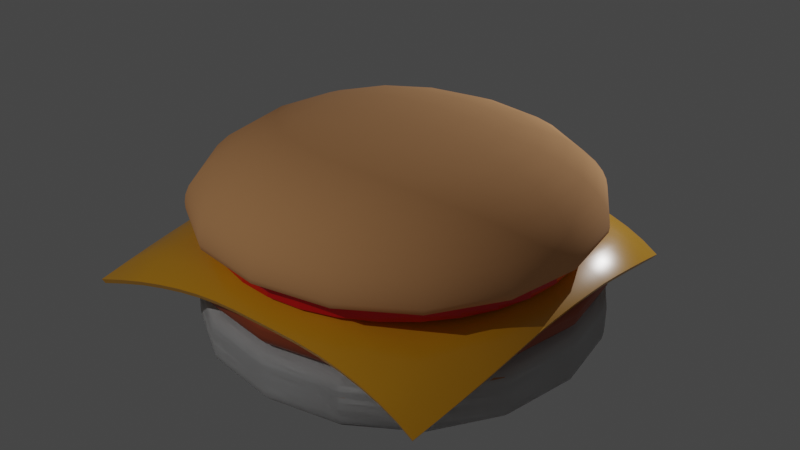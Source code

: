 # Source: hamburger.blend  (saved by Blender 3.6.13; exported with 4.5.12 LTS)
import bpy
from mathutils import Matrix  # noqa: F401  (used for matrix-valued properties, if any)

bpy.ops.wm.read_factory_settings(use_empty=True)
scene = bpy.context.scene
scene.name = 'Scene'

# ---- collections
col_collection = bpy.data.collections.new('Collection'); scene.collection.children.link(col_collection)

# ---- materials (node trees are filled in below, after node groups)
mat_meat_material = bpy.data.materials.new('Meat material')
mat_meat_material.use_transparent_shadow = False
mat_material_001 = bpy.data.materials.new('Material.001')
mat_material_001.use_transparent_shadow = False
mat_bun_material = bpy.data.materials.new('BUN MATERIAL')
mat_bun_material.alpha_threshold = 0.0
mat_bun_material.use_transparent_shadow = False
mat_bun_material.roughness = 0.5
mat_bun_material.line_color = (0.0, 0.0, 0.0, 1.0)
mat_tomate_material = bpy.data.materials.new('tomate material')
mat_tomate_material.use_transparent_shadow = False

# ---- node groups
ng_auto_smooth = bpy.data.node_groups.new('Auto Smooth', 'GeometryNodeTree')
_s = ng_auto_smooth.interface.new_socket(name='Geometry', in_out='OUTPUT', socket_type='NodeSocketGeometry')
_s = ng_auto_smooth.interface.new_socket(name='Geometry', in_out='INPUT', socket_type='NodeSocketGeometry')
_s = ng_auto_smooth.interface.new_socket(name='Angle', in_out='INPUT', socket_type='NodeSocketFloat')
_s.subtype = 'ANGLE'
_s.min_value = 0.0
_s.max_value = 3.142
ng_auto_smooth.is_modifier = True
_N = ng_auto_smooth.nodes; _L = ng_auto_smooth.links
n0 = _N.new('NodeGroupOutput'); n0.name = 'Group Output'; n0.location = (480, -100)
n1 = _N.new('NodeGroupInput'); n1.name = 'Group Input'; n1.location = (-420, -300)
n2 = _N.new('NodeGroupInput'); n2.name = 'Group Input.001'; n2.location = (-60, -100)
n3 = _N.new('GeometryNodeSetShadeSmooth'); n3.name = 'Set Shade Smooth'; n3.location = (120, -100)
n3.domain = 'EDGE'
n4 = _N.new('GeometryNodeSetShadeSmooth'); n4.name = 'Set Shade Smooth.001'; n4.location = (300, -100)
n5 = _N.new('GeometryNodeInputMeshEdgeAngle'); n5.name = 'Edge Angle'; n5.location = (-420, -220)
n6 = _N.new('GeometryNodeInputEdgeSmooth'); n6.name = 'Is Edge Smooth'; n6.location = (-60, -160)
n7 = _N.new('GeometryNodeInputShadeSmooth'); n7.name = 'Is Face Smooth'; n7.location = (-240, -340)
n8 = _N.new('FunctionNodeBooleanMath'); n8.name = 'Boolean Math'; n8.location = (-60, -220)
n9 = _N.new('FunctionNodeCompare'); n9.name = 'Compare'; n9.location = (-240, -180)
n9.operation = 'LESS_EQUAL'
_L.new(n5.outputs[0], n9.inputs[0])
_L.new(n4.outputs[0], n0.inputs[0])
_L.new(n1.outputs[1], n9.inputs[1])
_L.new(n9.outputs[0], n8.inputs[0])
_L.new(n7.outputs[0], n8.inputs[1])
_L.new(n2.outputs[0], n3.inputs[0])
_L.new(n6.outputs[0], n3.inputs[1])
_L.new(n3.outputs[0], n4.inputs[0])
_L.new(n8.outputs[0], n3.inputs[2])
n0.is_active_output = True

# ---- material node trees
mat_meat_material.use_nodes = True; mat_meat_material.node_tree.nodes.clear()
_N = mat_meat_material.node_tree.nodes; _L = mat_meat_material.node_tree.links
n0 = _N.new('ShaderNodeBsdfPrincipled'); n0.name = 'Principled BSDF'; n0.location = (10, 300)
n0.distribution = 'GGX'
n0.subsurface_method = 'RANDOM_WALK_SKIN'
n0.inputs[0].default_value = (0.3931, 0.07786, 0.02519, 1.0)
n0.inputs[3].default_value = 1.45
n0.inputs[27].default_value = (0.0, 0.0, 0.0, 1.0)
n0.inputs[28].default_value = 1.0
n1 = _N.new('ShaderNodeOutputMaterial'); n1.name = 'Material Output'; n1.location = (300, 300)
_L.new(n0.outputs[0], n1.inputs[0])
n1.is_active_output = True
mat_material_001.use_nodes = True; mat_material_001.node_tree.nodes.clear()
_N = mat_material_001.node_tree.nodes; _L = mat_material_001.node_tree.links
n0 = _N.new('ShaderNodeBsdfPrincipled'); n0.name = 'Principled BSDF'; n0.location = (10, 300)
n0.distribution = 'GGX'
n0.subsurface_method = 'RANDOM_WALK_SKIN'
n0.inputs[0].default_value = (0.8, 0.3665, 0.01005, 1.0)
n0.inputs[2].default_value = 0.2565
n0.inputs[3].default_value = 1.45
n0.inputs[9].default_value = (1.9, 0.2, 0.1)
n0.inputs[27].default_value = (0.0, 0.0, 0.0, 1.0)
n0.inputs[28].default_value = 1.0
n1 = _N.new('ShaderNodeOutputMaterial'); n1.name = 'Material Output'; n1.location = (300, 300)
_L.new(n0.outputs[0], n1.inputs[0])
n1.is_active_output = True
mat_bun_material.use_nodes = True; mat_bun_material.node_tree.nodes.clear()
_N = mat_bun_material.node_tree.nodes; _L = mat_bun_material.node_tree.links
n0 = _N.new('ShaderNodeOutputMaterial'); n0.name = 'Material Output'; n0.location = (300, 300)
n1 = _N.new('ShaderNodeBsdfPrincipled'); n1.name = 'Principled BSDF'; n1.location = (10, 300)
n1.distribution = 'GGX'
n1.subsurface_method = 'RANDOM_WALK_SKIN'
n1.inputs[0].default_value = (0.8, 0.39, 0.1638, 1.0)
n1.inputs[2].default_value = 1.0
n1.inputs[3].default_value = 1.45
n1.inputs[27].default_value = (0.0, 0.0, 0.0, 1.0)
n1.inputs[28].default_value = 1.0
_L.new(n1.outputs[0], n0.inputs[0])
n0.is_active_output = True
mat_tomate_material.use_nodes = True; mat_tomate_material.node_tree.nodes.clear()
_N = mat_tomate_material.node_tree.nodes; _L = mat_tomate_material.node_tree.links
n0 = _N.new('ShaderNodeBsdfPrincipled'); n0.name = 'Principled BSDF'; n0.location = (10, 300)
n0.distribution = 'GGX'
n0.subsurface_method = 'RANDOM_WALK_SKIN'
n0.inputs[0].default_value = (0.8, 0.007605, 0.004904, 1.0)
n0.inputs[2].default_value = 0.0
n0.inputs[3].default_value = 1.45
n0.inputs[27].default_value = (0.0, 0.0, 0.0, 1.0)
n0.inputs[28].default_value = 1.0
n1 = _N.new('ShaderNodeOutputMaterial'); n1.name = 'Material Output'; n1.location = (300, 300)
_L.new(n0.outputs[0], n1.inputs[0])
n1.is_active_output = True

# ---- world
world_world = bpy.data.worlds.new('World'); scene.world = world_world
world_world.use_nodes = True; world_world.node_tree.nodes.clear()
_N = world_world.node_tree.nodes; _L = world_world.node_tree.links
n0 = _N.new('ShaderNodeOutputWorld'); n0.name = 'World Output'; n0.location = (300, 300)
n1 = _N.new('ShaderNodeBackground'); n1.name = 'Background'; n1.location = (10, 300)
n1.inputs[0].default_value = (0.05088, 0.05088, 0.05088, 1.0)
_L.new(n1.outputs[0], n0.inputs[0])
n0.is_active_output = True
world_world.color = (0.05088, 0.05088, 0.05088)
world_world.use_sun_shadow = False
world_world.sun_shadow_jitter_overblur = 0.0

# ---- lights
light_point = bpy.data.lights.new('Point', 'POINT')
light_point.transmission_factor = 0.0
light_point.energy = 3000.0
light_point.shadow_maximum_resolution = 0.006
light_point.use_absolute_resolution = True
light_point_001 = bpy.data.lights.new('Point.001', 'POINT')
light_point_001.transmission_factor = 0.0
light_point_001.energy = 3000.0
light_point_001.shadow_maximum_resolution = 0.006
light_point_001.use_absolute_resolution = True

# ---- meshes
me_cube = bpy.data.meshes.new('Cube')
me_cube.from_pydata([(-4.653, -4.849, 0.07449), (-4.598, -4.866, 1.995), (-4.653, 5.15, 0.07449), (-4.598, 5.133, 1.995), (5.346, -4.849, 0.07449), (5.401, -4.866, 1.995), (5.346, 5.15, 0.07449), (5.401, 5.133, 1.995), (-4.613, -4.862, 1.489), (-4.613, 5.137, 1.489), (5.386, 5.137, 1.489), (5.386, -4.862, 1.489), (-4.628, 5.142, 0.9192), (5.371, 5.142, 0.9192), (5.371, -4.857, 0.9192), (-4.628, -4.857, 0.9192)], [], [(8, 1, 3, 9), (9, 3, 7, 10), (10, 7, 5, 11), (11, 5, 1, 8), (2, 6, 4, 0), (7, 3, 1, 5), (14, 11, 8, 15), (13, 10, 11, 14), (12, 9, 10, 13), (15, 8, 9, 12), (0, 15, 12, 2), (2, 12, 13, 6), (6, 13, 14, 4), (4, 14, 15, 0)])
me_cube.polygons.foreach_set('use_smooth', [True] * 14)
_uv = me_cube.uv_layers.new(name='UVMap')
_uv.uv.foreach_set('vector', [0.5576, 0.0, 0.625, 0.0, 0.625, 0.25, 0.5576, 0.25, 0.5576, 0.25, 0.625, 0.25, 0.625, 0.5, 0.5576, 0.5, 0.5576, 0.5, 0.625, 0.5, 0.625, 0.75, 0.5576, 0.75, 0.5576, 0.75, 0.625, 0.75, 0.625, 1.0, 0.5576, 1.0, 0.125, 0.5, 0.375, 0.5, 0.375, 0.75, 0.125, 0.75, 0.625, 0.5, 0.875, 0.5, 0.875, 0.75, 0.625, 0.75, 0.4876, 0.75, 0.5576, 0.75, 0.5576, 1.0, 0.4876, 1.0, 0.4876, 0.5, 0.5576, 0.5, 0.5576, 0.75, 0.4876, 0.75, 0.4876, 0.25, 0.5576, 0.25, 0.5576, 0.5, 0.4876, 0.5, 0.4876, 0.0, 0.5576, 0.0, 0.5576, 0.25, 0.4876, 0.25, 0.375, 0.0, 0.4876, 0.0, 0.4876, 0.25, 0.375, 0.25, 0.375, 0.25, 0.4876, 0.25, 0.4876, 0.5, 0.375, 0.5, 0.375, 0.5, 0.4876, 0.5, 0.4876, 0.75, 0.375, 0.75, 0.375, 0.75, 0.4876, 0.75, 0.4876, 1.0, 0.375, 1.0])
me_cube.update()
me_cube_001 = bpy.data.meshes.new('Cube.001')
me_cube_001.from_pydata([(-4.653, -4.849, -0.3897), (-4.598, -4.866, 1.256), (-4.653, 5.15, -0.3897), (-4.598, 5.133, 1.256), (5.346, -4.849, -0.3897), (5.401, -4.866, 1.256), (5.346, 5.15, -0.3897), (5.401, 5.133, 1.256), (-4.613, -4.862, 0.4478), (-4.613, 5.137, 0.4478), (5.386, 5.137, 0.4478), (5.386, -4.862, 0.4478), (-4.628, 5.142, 0.729), (5.371, 5.142, 0.729), (5.371, -4.857, 0.729), (-4.628, -4.857, 0.729)], [], [(8, 1, 3, 9), (9, 3, 7, 10), (10, 7, 5, 11), (11, 5, 1, 8), (2, 6, 4, 0), (7, 3, 1, 5), (14, 11, 8, 15), (13, 10, 11, 14), (12, 9, 10, 13), (15, 8, 9, 12), (0, 15, 12, 2), (2, 12, 13, 6), (6, 13, 14, 4), (4, 14, 15, 0)])
me_cube_001.polygons.foreach_set('use_smooth', [True] * 14)
_uv = me_cube_001.uv_layers.new(name='UVMap')
_uv.uv.foreach_set('vector', [0.5576, 0.0, 0.625, 0.0, 0.625, 0.25, 0.5576, 0.25, 0.5576, 0.25, 0.625, 0.25, 0.625, 0.5, 0.5576, 0.5, 0.5576, 0.5, 0.625, 0.5, 0.625, 0.75, 0.5576, 0.75, 0.5576, 0.75, 0.625, 0.75, 0.625, 1.0, 0.5576, 1.0, 0.125, 0.5, 0.375, 0.5, 0.375, 0.75, 0.125, 0.75, 0.625, 0.5, 0.875, 0.5, 0.875, 0.75, 0.625, 0.75, 0.4876, 0.75, 0.5576, 0.75, 0.5576, 1.0, 0.4876, 1.0, 0.4876, 0.5, 0.5576, 0.5, 0.5576, 0.75, 0.4876, 0.75, 0.4876, 0.25, 0.5576, 0.25, 0.5576, 0.5, 0.4876, 0.5, 0.4876, 0.0, 0.5576, 0.0, 0.5576, 0.25, 0.4876, 0.25, 0.375, 0.0, 0.4876, 0.0, 0.4876, 0.25, 0.375, 0.25, 0.375, 0.25, 0.4876, 0.25, 0.4876, 0.5, 0.375, 0.5, 0.375, 0.5, 0.4876, 0.5, 0.4876, 0.75, 0.375, 0.75, 0.375, 0.75, 0.4876, 0.75, 0.4876, 1.0, 0.375, 1.0])
me_cube_001.materials.append(mat_meat_material)
me_cube_001.update()
me_plane = bpy.data.meshes.new('Plane')
me_plane.from_pydata([(-5.088, -4.556, 1.613), (4.057, -4.556, 1.613), (-5.088, 4.59, 1.613), (4.057, 4.59, 1.613), (-4.906, 4.012, 1.871), (-4.766, 3.436, 2.088), (-4.666, 2.861, 2.265), (-4.602, 2.287, 2.401), (-4.574, 1.715, 2.497), (-4.572, 1.143, 2.553), (-4.572, 0.5716, 2.572), (-4.572, -6.692e-06, 2.581), (-4.572, -0.5716, 2.571), (-4.572, -1.143, 2.553), (-4.574, -1.715, 2.497), (-4.602, -2.285, 2.401), (-4.666, -2.855, 2.264), (-4.766, -3.423, 2.088), (-4.906, -3.99, 1.871), (-4.334, -4.562, 1.872), (-3.623, -4.566, 2.091), (-2.951, -4.57, 2.269), (-2.316, -4.572, 2.408), (-1.716, -4.573, 2.506), (-1.143, -4.573, 2.561), (-0.5714, -4.573, 2.58), (0.0002028, -4.573, 2.572), (0.5718, -4.573, 2.562), (1.143, -4.573, 2.543), (1.713, -4.573, 2.488), (2.257, -4.572, 2.394), (2.765, -4.57, 2.259), (3.236, -4.566, 2.085), (3.668, -4.562, 1.87), (4.24, -3.99, 1.871), (4.379, -3.423, 2.088), (4.48, -2.855, 2.264), (4.543, -2.285, 2.401), (4.571, -1.715, 2.497), (4.573, -1.143, 2.553), (4.573, -0.5716, 2.571), (4.573, -6.692e-06, 2.581), (4.573, 0.5716, 2.572), (4.573, 1.143, 2.553), (4.571, 1.715, 2.497), (4.543, 2.287, 2.401), (4.48, 2.861, 2.265), (4.379, 3.436, 2.088), (4.24, 4.012, 1.871), (3.668, 4.584, 1.87), (3.236, 4.579, 2.085), (2.765, 4.576, 2.259), (2.257, 4.574, 2.394), (1.713, 4.573, 2.488), (1.143, 4.573, 2.543), (0.5718, 4.573, 2.562), (0.0002028, 4.573, 2.572), (-0.5714, 4.573, 2.58), (-1.143, 4.573, 2.561), (-1.716, 4.573, 2.506), (-2.316, 4.574, 2.408), (-2.951, 4.576, 2.269), (-3.623, 4.579, 2.091), (-4.334, 4.584, 1.872), (-4.271, -3.992, 2.253), (-4.167, -3.424, 2.426), (-4.081, -2.855, 2.581), (-4.025, -2.286, 2.706), (-4.002, -1.715, 2.795), (-4.001, -1.143, 2.846), (-4.001, -0.5716, 2.862), (-4.001, -6.692e-06, 2.871), (-4.001, 0.5716, 2.863), (-4.001, 1.143, 2.846), (-4.002, 1.715, 2.795), (-4.025, 2.287, 2.706), (-4.081, 2.861, 2.581), (-4.167, 3.435, 2.427), (-4.271, 4.01, 2.253), (-3.596, -3.996, 2.423), (-3.537, -3.426, 2.597), (-3.48, -2.856, 2.715), (-3.442, -2.286, 2.813), (-3.429, -1.715, 2.884), (-3.429, -1.143, 2.922), (-3.429, -0.5716, 2.934), (-3.429, -6.692e-06, 2.942), (-3.429, 0.5716, 2.934), (-3.429, 1.143, 2.923), (-3.429, 1.715, 2.884), (-3.442, 2.287, 2.813), (-3.48, 2.86, 2.715), (-3.537, 3.433, 2.598), (-3.596, 4.007, 2.423), (-2.938, -3.998, 2.582), (-2.908, -3.428, 2.714), (-2.878, -2.857, 2.797), (-2.86, -2.286, 2.866), (-2.858, -1.715, 2.914), (-2.858, -1.143, 2.936), (-2.858, -0.5716, 2.944), (-2.858, -6.692e-06, 2.952), (-2.858, 0.5716, 2.944), (-2.858, 1.143, 2.936), (-2.858, 1.715, 2.915), (-2.86, 2.286, 2.866), (-2.878, 2.859, 2.797), (-2.908, 3.431, 2.714), (-2.938, 4.004, 2.582), (-2.311, -4.0, 2.71), (-2.298, -3.429, 2.816), (-2.288, -2.858, 2.867), (-2.286, -2.286, 2.908), (-2.286, -1.715, 2.933), (-2.286, -1.143, 2.942), (-2.286, -0.5716, 2.949), (-2.286, -6.692e-06, 2.956), (-2.286, 0.5716, 2.949), (-2.286, 1.143, 2.942), (-2.286, 1.715, 2.933), (-2.286, 2.286, 2.908), (-2.288, 2.858, 2.868), (-2.298, 3.43, 2.816), (-2.311, 4.002, 2.71), (-1.715, -4.001, 2.802), (-1.715, -3.429, 2.888), (-1.715, -2.858, 2.917), (-1.715, -2.286, 2.934), (-1.715, -1.715, 2.941), (-1.715, -1.143, 2.948), (-1.715, -0.5716, 2.954), (-1.715, -6.692e-06, 2.96), (-1.715, 0.5716, 2.954), (-1.715, 1.143, 2.948), (-1.715, 1.715, 2.942), (-1.715, 2.286, 2.935), (-1.715, 2.858, 2.917), (-1.715, 3.429, 2.889), (-1.715, 4.001, 2.802), (-1.143, -4.001, 2.853), (-1.143, -3.429, 2.928), (-1.143, -2.858, 2.94), (-1.143, -2.286, 2.944), (-1.143, -1.715, 2.949), (-1.143, -1.143, 2.954), (-1.143, -0.5716, 2.96), (-1.143, -6.692e-06, 2.965), (-1.143, 0.5716, 2.96), (-1.143, 1.143, 2.954), (-1.143, 1.715, 2.949), (-1.143, 2.286, 2.944), (-1.143, 2.858, 2.94), (-1.143, 3.429, 2.928), (-1.143, 4.001, 2.853), (-0.5714, -4.001, 2.869), (-0.5714, -3.429, 2.939), (-0.5714, -2.858, 2.948), (-0.5714, -2.286, 2.952), (-0.5714, -1.715, 2.956), (-0.5714, -1.143, 2.96), (-0.5714, -0.5716, 2.965), (-0.5714, -6.692e-06, 2.97), (-0.5714, 0.5716, 2.965), (-0.5714, 1.143, 2.961), (-0.5714, 1.715, 2.956), (-0.5714, 2.286, 2.952), (-0.5714, 2.858, 2.948), (-0.5714, 3.429, 2.939), (-0.5714, 4.001, 2.869), (0.0002028, -4.001, 2.862), (0.0002028, -3.429, 2.932), (0.0002028, -2.858, 2.941), (0.0002028, -2.286, 2.945), (0.0002028, -1.715, 2.95), (0.0002028, -1.143, 2.955), (0.0002028, -0.5716, 2.961), (0.0002028, -6.692e-06, 2.966), (0.0002028, 0.5716, 2.961), (0.0002028, 1.143, 2.956), (0.0002028, 1.715, 2.95), (0.0002028, 2.286, 2.946), (0.0002028, 2.858, 2.941), (0.0002028, 3.429, 2.932), (0.0002028, 4.001, 2.862), (0.5718, -4.001, 2.852), (0.5718, -3.429, 2.923), (0.5718, -2.858, 2.932), (0.5718, -2.286, 2.937), (0.5718, -1.715, 2.943), (0.5718, -1.143, 2.949), (0.5718, -0.5716, 2.955), (0.5718, -6.692e-06, 2.961), (0.5718, 0.5716, 2.955), (0.5718, 1.143, 2.949), (0.5718, 1.715, 2.943), (0.5718, 2.286, 2.938), (0.5718, 2.858, 2.933), (0.5718, 3.429, 2.923), (0.5718, 4.001, 2.852), (1.143, -4.001, 2.834), (1.143, -3.429, 2.91), (1.143, -2.858, 2.923), (1.143, -2.286, 2.929), (1.143, -1.715, 2.936), (1.143, -1.143, 2.943), (1.143, -0.5716, 2.95), (1.143, -6.692e-06, 2.957), (1.143, 0.5716, 2.95), (1.143, 1.143, 2.943), (1.143, 1.715, 2.936), (1.143, 2.286, 2.93), (1.143, 2.858, 2.924), (1.143, 3.429, 2.911), (1.143, 4.001, 2.835), (1.714, -4.001, 2.783), (1.715, -3.429, 2.871), (1.715, -2.858, 2.901), (1.715, -2.286, 2.92), (1.715, -1.715, 2.929), (1.715, -1.143, 2.937), (1.715, -0.5716, 2.945), (1.715, -6.692e-06, 2.953), (1.715, 0.5716, 2.945), (1.715, 1.143, 2.937), (1.715, 1.715, 2.93), (1.715, 2.286, 2.92), (1.715, 2.858, 2.901), (1.715, 3.429, 2.871), (1.714, 4.001, 2.784), (2.262, -4.0, 2.696), (2.274, -3.429, 2.801), (2.285, -2.858, 2.853), (2.287, -2.286, 2.894), (2.287, -1.715, 2.922), (2.287, -1.143, 2.932), (2.287, -0.5716, 2.941), (2.287, -6.692e-06, 2.949), (2.287, 0.5716, 2.941), (2.287, 1.143, 2.932), (2.287, 1.715, 2.922), (2.287, 2.286, 2.895), (2.285, 2.858, 2.853), (2.274, 3.43, 2.801), (2.262, 4.002, 2.696), (2.778, -3.998, 2.572), (2.808, -3.428, 2.703), (2.838, -2.857, 2.786), (2.856, -2.286, 2.855), (2.858, -1.715, 2.904), (2.858, -1.143, 2.928), (2.858, -0.5716, 2.937), (2.858, -6.692e-06, 2.946), (2.858, 0.5716, 2.938), (2.858, 1.143, 2.928), (2.858, 1.715, 2.905), (2.856, 2.286, 2.855), (2.838, 2.859, 2.786), (2.808, 3.431, 2.704), (2.778, 4.004, 2.572), (3.263, -3.996, 2.417), (3.322, -3.426, 2.585), (3.379, -2.856, 2.702), (3.417, -2.286, 2.803), (3.43, -1.715, 2.876), (3.43, -1.143, 2.917), (3.43, -0.5716, 2.929), (3.43, -6.692e-06, 2.938), (3.43, 0.5716, 2.93), (3.43, 1.143, 2.917), (3.43, 1.715, 2.877), (3.417, 2.287, 2.804), (3.379, 2.86, 2.703), (3.322, 3.433, 2.585), (3.263, 4.007, 2.417), (3.731, -3.992, 2.238), (3.835, -3.424, 2.414), (3.921, -2.855, 2.573), (3.977, -2.286, 2.7), (4.0, -1.715, 2.791), (4.001, -1.143, 2.843), (4.001, -0.5716, 2.86), (4.001, -6.692e-06, 2.869), (4.001, 0.5716, 2.86), (4.001, 1.143, 2.843), (4.0, 1.715, 2.791), (3.977, 2.287, 2.701), (3.921, 2.861, 2.573), (3.835, 3.435, 2.414), (3.731, 4.01, 2.238)], [], [(288, 48, 3, 49), (4, 78, 63, 2), (78, 93, 62, 63), (93, 108, 61, 62), (108, 123, 60, 61), (123, 138, 59, 60), (138, 153, 58, 59), (153, 168, 57, 58), (168, 183, 56, 57), (183, 198, 55, 56), (198, 213, 54, 55), (213, 228, 53, 54), (228, 243, 52, 53), (243, 258, 51, 52), (258, 273, 50, 51), (273, 288, 49, 50), (0, 19, 64, 18), (18, 64, 65, 17), (17, 65, 66, 16), (16, 66, 67, 15), (15, 67, 68, 14), (14, 68, 69, 13), (13, 69, 70, 12), (12, 70, 71, 11), (11, 71, 72, 10), (10, 72, 73, 9), (9, 73, 74, 8), (8, 74, 75, 7), (7, 75, 76, 6), (6, 76, 77, 5), (5, 77, 78, 4), (19, 20, 79, 64), (64, 79, 80, 65), (65, 80, 81, 66), (66, 81, 82, 67), (67, 82, 83, 68), (68, 83, 84, 69), (69, 84, 85, 70), (70, 85, 86, 71), (71, 86, 87, 72), (72, 87, 88, 73), (73, 88, 89, 74), (74, 89, 90, 75), (75, 90, 91, 76), (76, 91, 92, 77), (77, 92, 93, 78), (20, 21, 94, 79), (79, 94, 95, 80), (80, 95, 96, 81), (81, 96, 97, 82), (82, 97, 98, 83), (83, 98, 99, 84), (84, 99, 100, 85), (85, 100, 101, 86), (86, 101, 102, 87), (87, 102, 103, 88), (88, 103, 104, 89), (89, 104, 105, 90), (90, 105, 106, 91), (91, 106, 107, 92), (92, 107, 108, 93), (21, 22, 109, 94), (94, 109, 110, 95), (95, 110, 111, 96), (96, 111, 112, 97), (97, 112, 113, 98), (98, 113, 114, 99), (99, 114, 115, 100), (100, 115, 116, 101), (101, 116, 117, 102), (102, 117, 118, 103), (103, 118, 119, 104), (104, 119, 120, 105), (105, 120, 121, 106), (106, 121, 122, 107), (107, 122, 123, 108), (22, 23, 124, 109), (109, 124, 125, 110), (110, 125, 126, 111), (111, 126, 127, 112), (112, 127, 128, 113), (113, 128, 129, 114), (114, 129, 130, 115), (115, 130, 131, 116), (116, 131, 132, 117), (117, 132, 133, 118), (118, 133, 134, 119), (119, 134, 135, 120), (120, 135, 136, 121), (121, 136, 137, 122), (122, 137, 138, 123), (23, 24, 139, 124), (124, 139, 140, 125), (125, 140, 141, 126), (126, 141, 142, 127), (127, 142, 143, 128), (128, 143, 144, 129), (129, 144, 145, 130), (130, 145, 146, 131), (131, 146, 147, 132), (132, 147, 148, 133), (133, 148, 149, 134), (134, 149, 150, 135), (135, 150, 151, 136), (136, 151, 152, 137), (137, 152, 153, 138), (24, 25, 154, 139), (139, 154, 155, 140), (140, 155, 156, 141), (141, 156, 157, 142), (142, 157, 158, 143), (143, 158, 159, 144), (144, 159, 160, 145), (145, 160, 161, 146), (146, 161, 162, 147), (147, 162, 163, 148), (148, 163, 164, 149), (149, 164, 165, 150), (150, 165, 166, 151), (151, 166, 167, 152), (152, 167, 168, 153), (25, 26, 169, 154), (154, 169, 170, 155), (155, 170, 171, 156), (156, 171, 172, 157), (157, 172, 173, 158), (158, 173, 174, 159), (159, 174, 175, 160), (160, 175, 176, 161), (161, 176, 177, 162), (162, 177, 178, 163), (163, 178, 179, 164), (164, 179, 180, 165), (165, 180, 181, 166), (166, 181, 182, 167), (167, 182, 183, 168), (26, 27, 184, 169), (169, 184, 185, 170), (170, 185, 186, 171), (171, 186, 187, 172), (172, 187, 188, 173), (173, 188, 189, 174), (174, 189, 190, 175), (175, 190, 191, 176), (176, 191, 192, 177), (177, 192, 193, 178), (178, 193, 194, 179), (179, 194, 195, 180), (180, 195, 196, 181), (181, 196, 197, 182), (182, 197, 198, 183), (27, 28, 199, 184), (184, 199, 200, 185), (185, 200, 201, 186), (186, 201, 202, 187), (187, 202, 203, 188), (188, 203, 204, 189), (189, 204, 205, 190), (190, 205, 206, 191), (191, 206, 207, 192), (192, 207, 208, 193), (193, 208, 209, 194), (194, 209, 210, 195), (195, 210, 211, 196), (196, 211, 212, 197), (197, 212, 213, 198), (28, 29, 214, 199), (199, 214, 215, 200), (200, 215, 216, 201), (201, 216, 217, 202), (202, 217, 218, 203), (203, 218, 219, 204), (204, 219, 220, 205), (205, 220, 221, 206), (206, 221, 222, 207), (207, 222, 223, 208), (208, 223, 224, 209), (209, 224, 225, 210), (210, 225, 226, 211), (211, 226, 227, 212), (212, 227, 228, 213), (29, 30, 229, 214), (214, 229, 230, 215), (215, 230, 231, 216), (216, 231, 232, 217), (217, 232, 233, 218), (218, 233, 234, 219), (219, 234, 235, 220), (220, 235, 236, 221), (221, 236, 237, 222), (222, 237, 238, 223), (223, 238, 239, 224), (224, 239, 240, 225), (225, 240, 241, 226), (226, 241, 242, 227), (227, 242, 243, 228), (30, 31, 244, 229), (229, 244, 245, 230), (230, 245, 246, 231), (231, 246, 247, 232), (232, 247, 248, 233), (233, 248, 249, 234), (234, 249, 250, 235), (235, 250, 251, 236), (236, 251, 252, 237), (237, 252, 253, 238), (238, 253, 254, 239), (239, 254, 255, 240), (240, 255, 256, 241), (241, 256, 257, 242), (242, 257, 258, 243), (31, 32, 259, 244), (244, 259, 260, 245), (245, 260, 261, 246), (246, 261, 262, 247), (247, 262, 263, 248), (248, 263, 264, 249), (249, 264, 265, 250), (250, 265, 266, 251), (251, 266, 267, 252), (252, 267, 268, 253), (253, 268, 269, 254), (254, 269, 270, 255), (255, 270, 271, 256), (256, 271, 272, 257), (257, 272, 273, 258), (32, 33, 274, 259), (259, 274, 275, 260), (260, 275, 276, 261), (261, 276, 277, 262), (262, 277, 278, 263), (263, 278, 279, 264), (264, 279, 280, 265), (265, 280, 281, 266), (266, 281, 282, 267), (267, 282, 283, 268), (268, 283, 284, 269), (269, 284, 285, 270), (270, 285, 286, 271), (271, 286, 287, 272), (272, 287, 288, 273), (33, 1, 34, 274), (274, 34, 35, 275), (275, 35, 36, 276), (276, 36, 37, 277), (277, 37, 38, 278), (278, 38, 39, 279), (279, 39, 40, 280), (280, 40, 41, 281), (281, 41, 42, 282), (282, 42, 43, 283), (283, 43, 44, 284), (284, 44, 45, 285), (285, 45, 46, 286), (286, 46, 47, 287), (287, 47, 48, 288)])
me_plane.polygons.foreach_set('use_smooth', [True] * 256)
_uv = me_plane.uv_layers.new(name='UVMap')
_uv.uv.foreach_set('vector', [0.9375, 0.9375, 1.0, 0.9375, 1.0, 1.0, 0.9375, 1.0, 0.0, 0.9375, 0.0625, 0.9375, 0.0625, 1.0, 0.0, 1.0, 0.0625, 0.9375, 0.125, 0.9375, 0.125, 1.0, 0.0625, 1.0, 0.125, 0.9375, 0.1875, 0.9375, 0.1875, 1.0, 0.125, 1.0, 0.1875, 0.9375, 0.25, 0.9375, 0.25, 1.0, 0.1875, 1.0, 0.25, 0.9375, 0.3125, 0.9375, 0.3125, 1.0, 0.25, 1.0, 0.3125, 0.9375, 0.375, 0.9375, 0.375, 1.0, 0.3125, 1.0, 0.375, 0.9375, 0.4375, 0.9375, 0.4375, 1.0, 0.375, 1.0, 0.4375, 0.9375, 0.5, 0.9375, 0.5, 1.0, 0.4375, 1.0, 0.5, 0.9375, 0.5625, 0.9375, 0.5625, 1.0, 0.5, 1.0, 0.5625, 0.9375, 0.625, 0.9375, 0.625, 1.0, 0.5625, 1.0, 0.625, 0.9375, 0.6875, 0.9375, 0.6875, 1.0, 0.625, 1.0, 0.6875, 0.9375, 0.75, 0.9375, 0.75, 1.0, 0.6875, 1.0, 0.75, 0.9375, 0.8125, 0.9375, 0.8125, 1.0, 0.75, 1.0, 0.8125, 0.9375, 0.875, 0.9375, 0.875, 1.0, 0.8125, 1.0, 0.875, 0.9375, 0.9375, 0.9375, 0.9375, 1.0, 0.875, 1.0, 0.0, 0.0, 0.0625, 0.0, 0.0625, 0.0625, 0.0, 0.0625, 0.0, 0.0625, 0.0625, 0.0625, 0.0625, 0.125, 0.0, 0.125, 0.0, 0.125, 0.0625, 0.125, 0.0625, 0.1875, 0.0, 0.1875, 0.0, 0.1875, 0.0625, 0.1875, 0.0625, 0.25, 0.0, 0.25, 0.0, 0.25, 0.0625, 0.25, 0.0625, 0.3125, 0.0, 0.3125, 0.0, 0.3125, 0.0625, 0.3125, 0.0625, 0.375, 0.0, 0.375, 0.0, 0.375, 0.0625, 0.375, 0.0625, 0.4375, 0.0, 0.4375, 0.0, 0.4375, 0.0625, 0.4375, 0.0625, 0.5, 0.0, 0.5, 0.0, 0.5, 0.0625, 0.5, 0.0625, 0.5625, 0.0, 0.5625, 0.0, 0.5625, 0.0625, 0.5625, 0.0625, 0.625, 0.0, 0.625, 0.0, 0.625, 0.0625, 0.625, 0.0625, 0.6875, 0.0, 0.6875, 0.0, 0.6875, 0.0625, 0.6875, 0.0625, 0.75, 0.0, 0.75, 0.0, 0.75, 0.0625, 0.75, 0.0625, 0.8125, 0.0, 0.8125, 0.0, 0.8125, 0.0625, 0.8125, 0.0625, 0.875, 0.0, 0.875, 0.0, 0.875, 0.0625, 0.875, 0.0625, 0.9375, 0.0, 0.9375, 0.0625, 0.0, 0.125, 0.0, 0.125, 0.0625, 0.0625, 0.0625, 0.0625, 0.0625, 0.125, 0.0625, 0.125, 0.125, 0.0625, 0.125, 0.0625, 0.125, 0.125, 0.125, 0.125, 0.1875, 0.0625, 0.1875, 0.0625, 0.1875, 0.125, 0.1875, 0.125, 0.25, 0.0625, 0.25, 0.0625, 0.25, 0.125, 0.25, 0.125, 0.3125, 0.0625, 0.3125, 0.0625, 0.3125, 0.125, 0.3125, 0.125, 0.375, 0.0625, 0.375, 0.0625, 0.375, 0.125, 0.375, 0.125, 0.4375, 0.0625, 0.4375, 0.0625, 0.4375, 0.125, 0.4375, 0.125, 0.5, 0.0625, 0.5, 0.0625, 0.5, 0.125, 0.5, 0.125, 0.5625, 0.0625, 0.5625, 0.0625, 0.5625, 0.125, 0.5625, 0.125, 0.625, 0.0625, 0.625, 0.0625, 0.625, 0.125, 0.625, 0.125, 0.6875, 0.0625, 0.6875, 0.0625, 0.6875, 0.125, 0.6875, 0.125, 0.75, 0.0625, 0.75, 0.0625, 0.75, 0.125, 0.75, 0.125, 0.8125, 0.0625, 0.8125, 0.0625, 0.8125, 0.125, 0.8125, 0.125, 0.875, 0.0625, 0.875, 0.0625, 0.875, 0.125, 0.875, 0.125, 0.9375, 0.0625, 0.9375, 0.125, 0.0, 0.1875, 0.0, 0.1875, 0.0625, 0.125, 0.0625, 0.125, 0.0625, 0.1875, 0.0625, 0.1875, 0.125, 0.125, 0.125, 0.125, 0.125, 0.1875, 0.125, 0.1875, 0.1875, 0.125, 0.1875, 0.125, 0.1875, 0.1875, 0.1875, 0.1875, 0.25, 0.125, 0.25, 0.125, 0.25, 0.1875, 0.25, 0.1875, 0.3125, 0.125, 0.3125, 0.125, 0.3125, 0.1875, 0.3125, 0.1875, 0.375, 0.125, 0.375, 0.125, 0.375, 0.1875, 0.375, 0.1875, 0.4375, 0.125, 0.4375, 0.125, 0.4375, 0.1875, 0.4375, 0.1875, 0.5, 0.125, 0.5, 0.125, 0.5, 0.1875, 0.5, 0.1875, 0.5625, 0.125, 0.5625, 0.125, 0.5625, 0.1875, 0.5625, 0.1875, 0.625, 0.125, 0.625, 0.125, 0.625, 0.1875, 0.625, 0.1875, 0.6875, 0.125, 0.6875, 0.125, 0.6875, 0.1875, 0.6875, 0.1875, 0.75, 0.125, 0.75, 0.125, 0.75, 0.1875, 0.75, 0.1875, 0.8125, 0.125, 0.8125, 0.125, 0.8125, 0.1875, 0.8125, 0.1875, 0.875, 0.125, 0.875, 0.125, 0.875, 0.1875, 0.875, 0.1875, 0.9375, 0.125, 0.9375, 0.1875, 0.0, 0.25, 0.0, 0.25, 0.0625, 0.1875, 0.0625, 0.1875, 0.0625, 0.25, 0.0625, 0.25, 0.125, 0.1875, 0.125, 0.1875, 0.125, 0.25, 0.125, 0.25, 0.1875, 0.1875, 0.1875, 0.1875, 0.1875, 0.25, 0.1875, 0.25, 0.25, 0.1875, 0.25, 0.1875, 0.25, 0.25, 0.25, 0.25, 0.3125, 0.1875, 0.3125, 0.1875, 0.3125, 0.25, 0.3125, 0.25, 0.375, 0.1875, 0.375, 0.1875, 0.375, 0.25, 0.375, 0.25, 0.4375, 0.1875, 0.4375, 0.1875, 0.4375, 0.25, 0.4375, 0.25, 0.5, 0.1875, 0.5, 0.1875, 0.5, 0.25, 0.5, 0.25, 0.5625, 0.1875, 0.5625, 0.1875, 0.5625, 0.25, 0.5625, 0.25, 0.625, 0.1875, 0.625, 0.1875, 0.625, 0.25, 0.625, 0.25, 0.6875, 0.1875, 0.6875, 0.1875, 0.6875, 0.25, 0.6875, 0.25, 0.75, 0.1875, 0.75, 0.1875, 0.75, 0.25, 0.75, 0.25, 0.8125, 0.1875, 0.8125, 0.1875, 0.8125, 0.25, 0.8125, 0.25, 0.875, 0.1875, 0.875, 0.1875, 0.875, 0.25, 0.875, 0.25, 0.9375, 0.1875, 0.9375, 0.25, 0.0, 0.3125, 0.0, 0.3125, 0.0625, 0.25, 0.0625, 0.25, 0.0625, 0.3125, 0.0625, 0.3125, 0.125, 0.25, 0.125, 0.25, 0.125, 0.3125, 0.125, 0.3125, 0.1875, 0.25, 0.1875, 0.25, 0.1875, 0.3125, 0.1875, 0.3125, 0.25, 0.25, 0.25, 0.25, 0.25, 0.3125, 0.25, 0.3125, 0.3125, 0.25, 0.3125, 0.25, 0.3125, 0.3125, 0.3125, 0.3125, 0.375, 0.25, 0.375, 0.25, 0.375, 0.3125, 0.375, 0.3125, 0.4375, 0.25, 0.4375, 0.25, 0.4375, 0.3125, 0.4375, 0.3125, 0.5, 0.25, 0.5, 0.25, 0.5, 0.3125, 0.5, 0.3125, 0.5625, 0.25, 0.5625, 0.25, 0.5625, 0.3125, 0.5625, 0.3125, 0.625, 0.25, 0.625, 0.25, 0.625, 0.3125, 0.625, 0.3125, 0.6875, 0.25, 0.6875, 0.25, 0.6875, 0.3125, 0.6875, 0.3125, 0.75, 0.25, 0.75, 0.25, 0.75, 0.3125, 0.75, 0.3125, 0.8125, 0.25, 0.8125, 0.25, 0.8125, 0.3125, 0.8125, 0.3125, 0.875, 0.25, 0.875, 0.25, 0.875, 0.3125, 0.875, 0.3125, 0.9375, 0.25, 0.9375, 0.3125, 0.0, 0.375, 0.0, 0.375, 0.0625, 0.3125, 0.0625, 0.3125, 0.0625, 0.375, 0.0625, 0.375, 0.125, 0.3125, 0.125, 0.3125, 0.125, 0.375, 0.125, 0.375, 0.1875, 0.3125, 0.1875, 0.3125, 0.1875, 0.375, 0.1875, 0.375, 0.25, 0.3125, 0.25, 0.3125, 0.25, 0.375, 0.25, 0.375, 0.3125, 0.3125, 0.3125, 0.3125, 0.3125, 0.375, 0.3125, 0.375, 0.375, 0.3125, 0.375, 0.3125, 0.375, 0.375, 0.375, 0.375, 0.4375, 0.3125, 0.4375, 0.3125, 0.4375, 0.375, 0.4375, 0.375, 0.5, 0.3125, 0.5, 0.3125, 0.5, 0.375, 0.5, 0.375, 0.5625, 0.3125, 0.5625, 0.3125, 0.5625, 0.375, 0.5625, 0.375, 0.625, 0.3125, 0.625, 0.3125, 0.625, 0.375, 0.625, 0.375, 0.6875, 0.3125, 0.6875, 0.3125, 0.6875, 0.375, 0.6875, 0.375, 0.75, 0.3125, 0.75, 0.3125, 0.75, 0.375, 0.75, 0.375, 0.8125, 0.3125, 0.8125, 0.3125, 0.8125, 0.375, 0.8125, 0.375, 0.875, 0.3125, 0.875, 0.3125, 0.875, 0.375, 0.875, 0.375, 0.9375, 0.3125, 0.9375, 0.375, 0.0, 0.4375, 0.0, 0.4375, 0.0625, 0.375, 0.0625, 0.375, 0.0625, 0.4375, 0.0625, 0.4375, 0.125, 0.375, 0.125, 0.375, 0.125, 0.4375, 0.125, 0.4375, 0.1875, 0.375, 0.1875, 0.375, 0.1875, 0.4375, 0.1875, 0.4375, 0.25, 0.375, 0.25, 0.375, 0.25, 0.4375, 0.25, 0.4375, 0.3125, 0.375, 0.3125, 0.375, 0.3125, 0.4375, 0.3125, 0.4375, 0.375, 0.375, 0.375, 0.375, 0.375, 0.4375, 0.375, 0.4375, 0.4375, 0.375, 0.4375, 0.375, 0.4375, 0.4375, 0.4375, 0.4375, 0.5, 0.375, 0.5, 0.375, 0.5, 0.4375, 0.5, 0.4375, 0.5625, 0.375, 0.5625, 0.375, 0.5625, 0.4375, 0.5625, 0.4375, 0.625, 0.375, 0.625, 0.375, 0.625, 0.4375, 0.625, 0.4375, 0.6875, 0.375, 0.6875, 0.375, 0.6875, 0.4375, 0.6875, 0.4375, 0.75, 0.375, 0.75, 0.375, 0.75, 0.4375, 0.75, 0.4375, 0.8125, 0.375, 0.8125, 0.375, 0.8125, 0.4375, 0.8125, 0.4375, 0.875, 0.375, 0.875, 0.375, 0.875, 0.4375, 0.875, 0.4375, 0.9375, 0.375, 0.9375, 0.4375, 0.0, 0.5, 0.0, 0.5, 0.0625, 0.4375, 0.0625, 0.4375, 0.0625, 0.5, 0.0625, 0.5, 0.125, 0.4375, 0.125, 0.4375, 0.125, 0.5, 0.125, 0.5, 0.1875, 0.4375, 0.1875, 0.4375, 0.1875, 0.5, 0.1875, 0.5, 0.25, 0.4375, 0.25, 0.4375, 0.25, 0.5, 0.25, 0.5, 0.3125, 0.4375, 0.3125, 0.4375, 0.3125, 0.5, 0.3125, 0.5, 0.375, 0.4375, 0.375, 0.4375, 0.375, 0.5, 0.375, 0.5, 0.4375, 0.4375, 0.4375, 0.4375, 0.4375, 0.5, 0.4375, 0.5, 0.5, 0.4375, 0.5, 0.4375, 0.5, 0.5, 0.5, 0.5, 0.5625, 0.4375, 0.5625, 0.4375, 0.5625, 0.5, 0.5625, 0.5, 0.625, 0.4375, 0.625, 0.4375, 0.625, 0.5, 0.625, 0.5, 0.6875, 0.4375, 0.6875, 0.4375, 0.6875, 0.5, 0.6875, 0.5, 0.75, 0.4375, 0.75, 0.4375, 0.75, 0.5, 0.75, 0.5, 0.8125, 0.4375, 0.8125, 0.4375, 0.8125, 0.5, 0.8125, 0.5, 0.875, 0.4375, 0.875, 0.4375, 0.875, 0.5, 0.875, 0.5, 0.9375, 0.4375, 0.9375, 0.5, 0.0, 0.5625, 0.0, 0.5625, 0.0625, 0.5, 0.0625, 0.5, 0.0625, 0.5625, 0.0625, 0.5625, 0.125, 0.5, 0.125, 0.5, 0.125, 0.5625, 0.125, 0.5625, 0.1875, 0.5, 0.1875, 0.5, 0.1875, 0.5625, 0.1875, 0.5625, 0.25, 0.5, 0.25, 0.5, 0.25, 0.5625, 0.25, 0.5625, 0.3125, 0.5, 0.3125, 0.5, 0.3125, 0.5625, 0.3125, 0.5625, 0.375, 0.5, 0.375, 0.5, 0.375, 0.5625, 0.375, 0.5625, 0.4375, 0.5, 0.4375, 0.5, 0.4375, 0.5625, 0.4375, 0.5625, 0.5, 0.5, 0.5, 0.5, 0.5, 0.5625, 0.5, 0.5625, 0.5625, 0.5, 0.5625, 0.5, 0.5625, 0.5625, 0.5625, 0.5625, 0.625, 0.5, 0.625, 0.5, 0.625, 0.5625, 0.625, 0.5625, 0.6875, 0.5, 0.6875, 0.5, 0.6875, 0.5625, 0.6875, 0.5625, 0.75, 0.5, 0.75, 0.5, 0.75, 0.5625, 0.75, 0.5625, 0.8125, 0.5, 0.8125, 0.5, 0.8125, 0.5625, 0.8125, 0.5625, 0.875, 0.5, 0.875, 0.5, 0.875, 0.5625, 0.875, 0.5625, 0.9375, 0.5, 0.9375, 0.5625, 0.0, 0.625, 0.0, 0.625, 0.0625, 0.5625, 0.0625, 0.5625, 0.0625, 0.625, 0.0625, 0.625, 0.125, 0.5625, 0.125, 0.5625, 0.125, 0.625, 0.125, 0.625, 0.1875, 0.5625, 0.1875, 0.5625, 0.1875, 0.625, 0.1875, 0.625, 0.25, 0.5625, 0.25, 0.5625, 0.25, 0.625, 0.25, 0.625, 0.3125, 0.5625, 0.3125, 0.5625, 0.3125, 0.625, 0.3125, 0.625, 0.375, 0.5625, 0.375, 0.5625, 0.375, 0.625, 0.375, 0.625, 0.4375, 0.5625, 0.4375, 0.5625, 0.4375, 0.625, 0.4375, 0.625, 0.5, 0.5625, 0.5, 0.5625, 0.5, 0.625, 0.5, 0.625, 0.5625, 0.5625, 0.5625, 0.5625, 0.5625, 0.625, 0.5625, 0.625, 0.625, 0.5625, 0.625, 0.5625, 0.625, 0.625, 0.625, 0.625, 0.6875, 0.5625, 0.6875, 0.5625, 0.6875, 0.625, 0.6875, 0.625, 0.75, 0.5625, 0.75, 0.5625, 0.75, 0.625, 0.75, 0.625, 0.8125, 0.5625, 0.8125, 0.5625, 0.8125, 0.625, 0.8125, 0.625, 0.875, 0.5625, 0.875, 0.5625, 0.875, 0.625, 0.875, 0.625, 0.9375, 0.5625, 0.9375, 0.625, 0.0, 0.6875, 0.0, 0.6875, 0.0625, 0.625, 0.0625, 0.625, 0.0625, 0.6875, 0.0625, 0.6875, 0.125, 0.625, 0.125, 0.625, 0.125, 0.6875, 0.125, 0.6875, 0.1875, 0.625, 0.1875, 0.625, 0.1875, 0.6875, 0.1875, 0.6875, 0.25, 0.625, 0.25, 0.625, 0.25, 0.6875, 0.25, 0.6875, 0.3125, 0.625, 0.3125, 0.625, 0.3125, 0.6875, 0.3125, 0.6875, 0.375, 0.625, 0.375, 0.625, 0.375, 0.6875, 0.375, 0.6875, 0.4375, 0.625, 0.4375, 0.625, 0.4375, 0.6875, 0.4375, 0.6875, 0.5, 0.625, 0.5, 0.625, 0.5, 0.6875, 0.5, 0.6875, 0.5625, 0.625, 0.5625, 0.625, 0.5625, 0.6875, 0.5625, 0.6875, 0.625, 0.625, 0.625, 0.625, 0.625, 0.6875, 0.625, 0.6875, 0.6875, 0.625, 0.6875, 0.625, 0.6875, 0.6875, 0.6875, 0.6875, 0.75, 0.625, 0.75, 0.625, 0.75, 0.6875, 0.75, 0.6875, 0.8125, 0.625, 0.8125, 0.625, 0.8125, 0.6875, 0.8125, 0.6875, 0.875, 0.625, 0.875, 0.625, 0.875, 0.6875, 0.875, 0.6875, 0.9375, 0.625, 0.9375, 0.6875, 0.0, 0.75, 0.0, 0.75, 0.0625, 0.6875, 0.0625, 0.6875, 0.0625, 0.75, 0.0625, 0.75, 0.125, 0.6875, 0.125, 0.6875, 0.125, 0.75, 0.125, 0.75, 0.1875, 0.6875, 0.1875, 0.6875, 0.1875, 0.75, 0.1875, 0.75, 0.25, 0.6875, 0.25, 0.6875, 0.25, 0.75, 0.25, 0.75, 0.3125, 0.6875, 0.3125, 0.6875, 0.3125, 0.75, 0.3125, 0.75, 0.375, 0.6875, 0.375, 0.6875, 0.375, 0.75, 0.375, 0.75, 0.4375, 0.6875, 0.4375, 0.6875, 0.4375, 0.75, 0.4375, 0.75, 0.5, 0.6875, 0.5, 0.6875, 0.5, 0.75, 0.5, 0.75, 0.5625, 0.6875, 0.5625, 0.6875, 0.5625, 0.75, 0.5625, 0.75, 0.625, 0.6875, 0.625, 0.6875, 0.625, 0.75, 0.625, 0.75, 0.6875, 0.6875, 0.6875, 0.6875, 0.6875, 0.75, 0.6875, 0.75, 0.75, 0.6875, 0.75, 0.6875, 0.75, 0.75, 0.75, 0.75, 0.8125, 0.6875, 0.8125, 0.6875, 0.8125, 0.75, 0.8125, 0.75, 0.875, 0.6875, 0.875, 0.6875, 0.875, 0.75, 0.875, 0.75, 0.9375, 0.6875, 0.9375, 0.75, 0.0, 0.8125, 0.0, 0.8125, 0.0625, 0.75, 0.0625, 0.75, 0.0625, 0.8125, 0.0625, 0.8125, 0.125, 0.75, 0.125, 0.75, 0.125, 0.8125, 0.125, 0.8125, 0.1875, 0.75, 0.1875, 0.75, 0.1875, 0.8125, 0.1875, 0.8125, 0.25, 0.75, 0.25, 0.75, 0.25, 0.8125, 0.25, 0.8125, 0.3125, 0.75, 0.3125, 0.75, 0.3125, 0.8125, 0.3125, 0.8125, 0.375, 0.75, 0.375, 0.75, 0.375, 0.8125, 0.375, 0.8125, 0.4375, 0.75, 0.4375, 0.75, 0.4375, 0.8125, 0.4375, 0.8125, 0.5, 0.75, 0.5, 0.75, 0.5, 0.8125, 0.5, 0.8125, 0.5625, 0.75, 0.5625, 0.75, 0.5625, 0.8125, 0.5625, 0.8125, 0.625, 0.75, 0.625, 0.75, 0.625, 0.8125, 0.625, 0.8125, 0.6875, 0.75, 0.6875, 0.75, 0.6875, 0.8125, 0.6875, 0.8125, 0.75, 0.75, 0.75, 0.75, 0.75, 0.8125, 0.75, 0.8125, 0.8125, 0.75, 0.8125, 0.75, 0.8125, 0.8125, 0.8125, 0.8125, 0.875, 0.75, 0.875, 0.75, 0.875, 0.8125, 0.875, 0.8125, 0.9375, 0.75, 0.9375, 0.8125, 0.0, 0.875, 0.0, 0.875, 0.0625, 0.8125, 0.0625, 0.8125, 0.0625, 0.875, 0.0625, 0.875, 0.125, 0.8125, 0.125, 0.8125, 0.125, 0.875, 0.125, 0.875, 0.1875, 0.8125, 0.1875, 0.8125, 0.1875, 0.875, 0.1875, 0.875, 0.25, 0.8125, 0.25, 0.8125, 0.25, 0.875, 0.25, 0.875, 0.3125, 0.8125, 0.3125, 0.8125, 0.3125, 0.875, 0.3125, 0.875, 0.375, 0.8125, 0.375, 0.8125, 0.375, 0.875, 0.375, 0.875, 0.4375, 0.8125, 0.4375, 0.8125, 0.4375, 0.875, 0.4375, 0.875, 0.5, 0.8125, 0.5, 0.8125, 0.5, 0.875, 0.5, 0.875, 0.5625, 0.8125, 0.5625, 0.8125, 0.5625, 0.875, 0.5625, 0.875, 0.625, 0.8125, 0.625, 0.8125, 0.625, 0.875, 0.625, 0.875, 0.6875, 0.8125, 0.6875, 0.8125, 0.6875, 0.875, 0.6875, 0.875, 0.75, 0.8125, 0.75, 0.8125, 0.75, 0.875, 0.75, 0.875, 0.8125, 0.8125, 0.8125, 0.8125, 0.8125, 0.875, 0.8125, 0.875, 0.875, 0.8125, 0.875, 0.8125, 0.875, 0.875, 0.875, 0.875, 0.9375, 0.8125, 0.9375, 0.875, 0.0, 0.9375, 0.0, 0.9375, 0.0625, 0.875, 0.0625, 0.875, 0.0625, 0.9375, 0.0625, 0.9375, 0.125, 0.875, 0.125, 0.875, 0.125, 0.9375, 0.125, 0.9375, 0.1875, 0.875, 0.1875, 0.875, 0.1875, 0.9375, 0.1875, 0.9375, 0.25, 0.875, 0.25, 0.875, 0.25, 0.9375, 0.25, 0.9375, 0.3125, 0.875, 0.3125, 0.875, 0.3125, 0.9375, 0.3125, 0.9375, 0.375, 0.875, 0.375, 0.875, 0.375, 0.9375, 0.375, 0.9375, 0.4375, 0.875, 0.4375, 0.875, 0.4375, 0.9375, 0.4375, 0.9375, 0.5, 0.875, 0.5, 0.875, 0.5, 0.9375, 0.5, 0.9375, 0.5625, 0.875, 0.5625, 0.875, 0.5625, 0.9375, 0.5625, 0.9375, 0.625, 0.875, 0.625, 0.875, 0.625, 0.9375, 0.625, 0.9375, 0.6875, 0.875, 0.6875, 0.875, 0.6875, 0.9375, 0.6875, 0.9375, 0.75, 0.875, 0.75, 0.875, 0.75, 0.9375, 0.75, 0.9375, 0.8125, 0.875, 0.8125, 0.875, 0.8125, 0.9375, 0.8125, 0.9375, 0.875, 0.875, 0.875, 0.875, 0.875, 0.9375, 0.875, 0.9375, 0.9375, 0.875, 0.9375, 0.9375, 0.0, 1.0, 0.0, 1.0, 0.0625, 0.9375, 0.0625, 0.9375, 0.0625, 1.0, 0.0625, 1.0, 0.125, 0.9375, 0.125, 0.9375, 0.125, 1.0, 0.125, 1.0, 0.1875, 0.9375, 0.1875, 0.9375, 0.1875, 1.0, 0.1875, 1.0, 0.25, 0.9375, 0.25, 0.9375, 0.25, 1.0, 0.25, 1.0, 0.3125, 0.9375, 0.3125, 0.9375, 0.3125, 1.0, 0.3125, 1.0, 0.375, 0.9375, 0.375, 0.9375, 0.375, 1.0, 0.375, 1.0, 0.4375, 0.9375, 0.4375, 0.9375, 0.4375, 1.0, 0.4375, 1.0, 0.5, 0.9375, 0.5, 0.9375, 0.5, 1.0, 0.5, 1.0, 0.5625, 0.9375, 0.5625, 0.9375, 0.5625, 1.0, 0.5625, 1.0, 0.625, 0.9375, 0.625, 0.9375, 0.625, 1.0, 0.625, 1.0, 0.6875, 0.9375, 0.6875, 0.9375, 0.6875, 1.0, 0.6875, 1.0, 0.75, 0.9375, 0.75, 0.9375, 0.75, 1.0, 0.75, 1.0, 0.8125, 0.9375, 0.8125, 0.9375, 0.8125, 1.0, 0.8125, 1.0, 0.875, 0.9375, 0.875, 0.9375, 0.875, 1.0, 0.875, 1.0, 0.9375, 0.9375, 0.9375])
me_plane.materials.append(mat_material_001)
me_plane.update()
me_cube_003 = bpy.data.meshes.new('Cube.003')
me_cube_003.from_pydata([(-4.653, -4.849, 0.07449), (-4.598, -4.866, 1.995), (-4.653, 5.15, 0.07449), (-4.598, 5.133, 1.995), (5.346, -4.849, 0.07449), (5.401, -4.866, 1.995), (5.346, 5.15, 0.07449), (5.401, 5.133, 1.995), (-4.613, -4.862, 1.489), (-4.613, 5.137, 1.489), (5.386, 5.137, 1.489), (5.386, -4.862, 1.489), (-4.628, 5.142, 0.9192), (5.371, 5.142, 0.9192), (5.371, -4.857, 0.9192), (-4.628, -4.857, 0.9192)], [], [(8, 1, 3, 9), (9, 3, 7, 10), (10, 7, 5, 11), (11, 5, 1, 8), (2, 6, 4, 0), (7, 3, 1, 5), (14, 11, 8, 15), (13, 10, 11, 14), (12, 9, 10, 13), (15, 8, 9, 12), (0, 15, 12, 2), (2, 12, 13, 6), (6, 13, 14, 4), (4, 14, 15, 0)])
me_cube_003.polygons.foreach_set('use_smooth', [True] * 14)
_uv = me_cube_003.uv_layers.new(name='UVMap')
_uv.uv.foreach_set('vector', [0.5576, 0.0, 0.625, 0.0, 0.625, 0.25, 0.5576, 0.25, 0.5576, 0.25, 0.625, 0.25, 0.625, 0.5, 0.5576, 0.5, 0.5576, 0.5, 0.625, 0.5, 0.625, 0.75, 0.5576, 0.75, 0.5576, 0.75, 0.625, 0.75, 0.625, 1.0, 0.5576, 1.0, 0.125, 0.5, 0.375, 0.5, 0.375, 0.75, 0.125, 0.75, 0.625, 0.5, 0.875, 0.5, 0.875, 0.75, 0.625, 0.75, 0.4876, 0.75, 0.5576, 0.75, 0.5576, 1.0, 0.4876, 1.0, 0.4876, 0.5, 0.5576, 0.5, 0.5576, 0.75, 0.4876, 0.75, 0.4876, 0.25, 0.5576, 0.25, 0.5576, 0.5, 0.4876, 0.5, 0.4876, 0.0, 0.5576, 0.0, 0.5576, 0.25, 0.4876, 0.25, 0.375, 0.0, 0.4876, 0.0, 0.4876, 0.25, 0.375, 0.25, 0.375, 0.25, 0.4876, 0.25, 0.4876, 0.5, 0.375, 0.5, 0.375, 0.5, 0.4876, 0.5, 0.4876, 0.75, 0.375, 0.75, 0.375, 0.75, 0.4876, 0.75, 0.4876, 1.0, 0.375, 1.0])
me_cube_003.materials.append(mat_bun_material)
me_cube_003.update()
me_cube_004 = bpy.data.meshes.new('Cube.004')
me_cube_004.from_pydata([(-4.653, -4.849, 0.07449), (-4.598, -4.866, 1.995), (-4.653, 5.15, 0.07449), (-4.598, 5.133, 1.995), (5.346, -4.849, 0.07449), (5.401, -4.866, 1.995), (5.346, 5.15, 0.07449), (5.401, 5.133, 1.995), (-4.613, -4.862, 1.489), (-4.613, 5.137, 1.489), (5.386, 5.137, 1.489), (5.386, -4.862, 1.489), (-4.628, 5.142, 0.9192), (5.371, 5.142, 0.9192), (5.371, -4.857, 0.9192), (-4.628, -4.857, 0.9192)], [], [(8, 1, 3, 9), (9, 3, 7, 10), (10, 7, 5, 11), (11, 5, 1, 8), (2, 6, 4, 0), (7, 3, 1, 5), (14, 11, 8, 15), (13, 10, 11, 14), (12, 9, 10, 13), (15, 8, 9, 12), (0, 15, 12, 2), (2, 12, 13, 6), (6, 13, 14, 4), (4, 14, 15, 0)])
me_cube_004.polygons.foreach_set('use_smooth', [True] * 14)
_uv = me_cube_004.uv_layers.new(name='UVMap')
_uv.uv.foreach_set('vector', [0.5576, 0.0, 0.625, 0.0, 0.625, 0.25, 0.5576, 0.25, 0.5576, 0.25, 0.625, 0.25, 0.625, 0.5, 0.5576, 0.5, 0.5576, 0.5, 0.625, 0.5, 0.625, 0.75, 0.5576, 0.75, 0.5576, 0.75, 0.625, 0.75, 0.625, 1.0, 0.5576, 1.0, 0.125, 0.5, 0.375, 0.5, 0.375, 0.75, 0.125, 0.75, 0.625, 0.5, 0.875, 0.5, 0.875, 0.75, 0.625, 0.75, 0.4876, 0.75, 0.5576, 0.75, 0.5576, 1.0, 0.4876, 1.0, 0.4876, 0.5, 0.5576, 0.5, 0.5576, 0.75, 0.4876, 0.75, 0.4876, 0.25, 0.5576, 0.25, 0.5576, 0.5, 0.4876, 0.5, 0.4876, 0.0, 0.5576, 0.0, 0.5576, 0.25, 0.4876, 0.25, 0.375, 0.0, 0.4876, 0.0, 0.4876, 0.25, 0.375, 0.25, 0.375, 0.25, 0.4876, 0.25, 0.4876, 0.5, 0.375, 0.5, 0.375, 0.5, 0.4876, 0.5, 0.4876, 0.75, 0.375, 0.75, 0.375, 0.75, 0.4876, 0.75, 0.4876, 1.0, 0.375, 1.0])
me_cube_004.update()
me_cube_005 = bpy.data.meshes.new('Cube.005')
me_cube_005.from_pydata([(-4.653, -4.849, 0.07449), (-4.598, -4.866, 1.995), (-4.653, 5.15, 0.07449), (-4.598, 5.133, 1.995), (5.346, -4.849, 0.07449), (5.401, -4.866, 1.995), (5.346, 5.15, 0.07449), (5.401, 5.133, 1.995), (-4.613, -4.862, 1.489), (-4.613, 5.137, 1.489), (5.386, 5.137, 1.489), (5.386, -4.862, 1.489), (-4.628, 5.142, 0.9192), (5.371, 5.142, 0.9192), (5.371, -4.857, 0.9192), (-4.628, -4.857, 0.9192)], [], [(8, 1, 3, 9), (9, 3, 7, 10), (10, 7, 5, 11), (11, 5, 1, 8), (2, 6, 4, 0), (7, 3, 1, 5), (14, 11, 8, 15), (13, 10, 11, 14), (12, 9, 10, 13), (15, 8, 9, 12), (0, 15, 12, 2), (2, 12, 13, 6), (6, 13, 14, 4), (4, 14, 15, 0)])
me_cube_005.polygons.foreach_set('use_smooth', [True] * 14)
_uv = me_cube_005.uv_layers.new(name='UVMap')
_uv.uv.foreach_set('vector', [0.5576, 0.0, 0.625, 0.0, 0.625, 0.25, 0.5576, 0.25, 0.5576, 0.25, 0.625, 0.25, 0.625, 0.5, 0.5576, 0.5, 0.5576, 0.5, 0.625, 0.5, 0.625, 0.75, 0.5576, 0.75, 0.5576, 0.75, 0.625, 0.75, 0.625, 1.0, 0.5576, 1.0, 0.125, 0.5, 0.375, 0.5, 0.375, 0.75, 0.125, 0.75, 0.625, 0.5, 0.875, 0.5, 0.875, 0.75, 0.625, 0.75, 0.4876, 0.75, 0.5576, 0.75, 0.5576, 1.0, 0.4876, 1.0, 0.4876, 0.5, 0.5576, 0.5, 0.5576, 0.75, 0.4876, 0.75, 0.4876, 0.25, 0.5576, 0.25, 0.5576, 0.5, 0.4876, 0.5, 0.4876, 0.0, 0.5576, 0.0, 0.5576, 0.25, 0.4876, 0.25, 0.375, 0.0, 0.4876, 0.0, 0.4876, 0.25, 0.375, 0.25, 0.375, 0.25, 0.4876, 0.25, 0.4876, 0.5, 0.375, 0.5, 0.375, 0.5, 0.4876, 0.5, 0.4876, 0.75, 0.375, 0.75, 0.375, 0.75, 0.4876, 0.75, 0.4876, 1.0, 0.375, 1.0])
me_cube_005.update()
me_cube_006 = bpy.data.meshes.new('Cube.006')
me_cube_006.from_pydata([(-4.653, -4.849, 0.07449), (-4.598, -4.866, 1.995), (-4.653, 5.15, 0.07449), (-4.598, 5.133, 1.995), (5.346, -4.849, 0.07449), (5.401, -4.866, 1.995), (5.346, 5.15, 0.07449), (5.401, 5.133, 1.995), (-4.613, -4.862, 1.489), (-4.613, 5.137, 1.489), (5.386, 5.137, 1.489), (5.386, -4.862, 1.489), (-4.628, 5.142, 0.9192), (5.371, 5.142, 0.9192), (5.371, -4.857, 0.9192), (-4.628, -4.857, 0.9192)], [], [(8, 1, 3, 9), (9, 3, 7, 10), (10, 7, 5, 11), (11, 5, 1, 8), (2, 6, 4, 0), (7, 3, 1, 5), (14, 11, 8, 15), (13, 10, 11, 14), (12, 9, 10, 13), (15, 8, 9, 12), (0, 15, 12, 2), (2, 12, 13, 6), (6, 13, 14, 4), (4, 14, 15, 0)])
me_cube_006.polygons.foreach_set('use_smooth', [True] * 14)
_uv = me_cube_006.uv_layers.new(name='UVMap')
_uv.uv.foreach_set('vector', [0.5576, 0.0, 0.625, 0.0, 0.625, 0.25, 0.5576, 0.25, 0.5576, 0.25, 0.625, 0.25, 0.625, 0.5, 0.5576, 0.5, 0.5576, 0.5, 0.625, 0.5, 0.625, 0.75, 0.5576, 0.75, 0.5576, 0.75, 0.625, 0.75, 0.625, 1.0, 0.5576, 1.0, 0.125, 0.5, 0.375, 0.5, 0.375, 0.75, 0.125, 0.75, 0.625, 0.5, 0.875, 0.5, 0.875, 0.75, 0.625, 0.75, 0.4876, 0.75, 0.5576, 0.75, 0.5576, 1.0, 0.4876, 1.0, 0.4876, 0.5, 0.5576, 0.5, 0.5576, 0.75, 0.4876, 0.75, 0.4876, 0.25, 0.5576, 0.25, 0.5576, 0.5, 0.4876, 0.5, 0.4876, 0.0, 0.5576, 0.0, 0.5576, 0.25, 0.4876, 0.25, 0.375, 0.0, 0.4876, 0.0, 0.4876, 0.25, 0.375, 0.25, 0.375, 0.25, 0.4876, 0.25, 0.4876, 0.5, 0.375, 0.5, 0.375, 0.5, 0.4876, 0.5, 0.4876, 0.75, 0.375, 0.75, 0.375, 0.75, 0.4876, 0.75, 0.4876, 1.0, 0.375, 1.0])
me_cube_006.update()
me_cube_009 = bpy.data.meshes.new('Cube.009')
me_cube_009.from_pydata([(-2.631, -2.683, -0.5068), (-4.598, -4.866, 1.995), (-2.526, 3.023, -0.4814), (-4.598, 5.133, 1.995), (3.472, -2.683, -0.5068), (5.401, -4.866, 1.995), (3.383, 3.023, -0.4814), (5.401, 5.133, 1.995), (-4.613, -4.862, 1.649), (-4.613, 5.137, 1.649), (5.386, 5.137, 1.649), (5.386, -4.862, 1.649), (-4.628, 5.142, 0.9192), (5.228, 5.142, 0.9192), (5.384, -4.896, 0.9446), (-4.809, -4.896, 0.9446)], [], [(8, 1, 3, 9), (9, 3, 7, 10), (10, 7, 5, 11), (11, 5, 1, 8), (2, 6, 4, 0), (7, 3, 1, 5), (14, 11, 8, 15), (13, 10, 11, 14), (12, 9, 10, 13), (15, 8, 9, 12), (0, 15, 12, 2), (2, 12, 13, 6), (6, 13, 14, 4), (4, 14, 15, 0)])
me_cube_009.polygons.foreach_set('use_smooth', [True] * 14)
_uv = me_cube_009.uv_layers.new(name='UVMap')
_uv.uv.foreach_set('vector', [0.5576, 0.0, 0.625, 0.0, 0.625, 0.25, 0.5576, 0.25, 0.5576, 0.25, 0.625, 0.25, 0.625, 0.5, 0.5576, 0.5, 0.5576, 0.5, 0.625, 0.5, 0.625, 0.75, 0.5576, 0.75, 0.5576, 0.75, 0.625, 0.75, 0.625, 1.0, 0.5576, 1.0, 0.125, 0.5, 0.375, 0.5, 0.375, 0.75, 0.125, 0.75, 0.625, 0.5, 0.875, 0.5, 0.875, 0.75, 0.625, 0.75, 0.4876, 0.75, 0.5576, 0.75, 0.5576, 1.0, 0.4876, 1.0, 0.4876, 0.5, 0.5576, 0.5, 0.5576, 0.75, 0.4876, 0.75, 0.4876, 0.25, 0.5576, 0.25, 0.5576, 0.5, 0.4876, 0.5, 0.4876, 0.0, 0.5576, 0.0, 0.5576, 0.25, 0.4876, 0.25, 0.375, 0.0, 0.4876, 0.0, 0.4876, 0.25, 0.375, 0.25, 0.375, 0.25, 0.4876, 0.25, 0.4876, 0.5, 0.375, 0.5, 0.375, 0.5, 0.4876, 0.5, 0.4876, 0.75, 0.375, 0.75, 0.375, 0.75, 0.4876, 0.75, 0.4876, 1.0, 0.375, 1.0])
me_cube_009.materials.append(mat_bun_material)
me_cube_009.update()
me_cylinder = bpy.data.meshes.new('Cylinder')
me_cylinder.from_pydata([(0.4953, 4.015, -0.177), (0.4953, 4.015, 0.2875), (1.298, 3.936, -0.177), (1.298, 3.936, 0.2875), (2.07, 3.702, -0.177), (2.07, 3.702, 0.2875), (2.781, 3.321, -0.177), (2.781, 3.321, 0.2875), (3.405, 2.81, -0.177), (3.405, 2.81, 0.2875), (3.916, 2.186, -0.177), (3.916, 2.186, 0.2875), (4.296, 1.475, -0.177), (4.296, 1.475, 0.2875), (4.531, 0.703, -0.177), (4.531, 0.703, 0.2875), (4.61, -0.09963, -0.177), (4.61, -0.09963, 0.2875), (4.531, -0.9023, -0.177), (4.531, -0.9023, 0.2875), (4.296, -1.674, -0.177), (4.296, -1.674, 0.2875), (3.916, -2.385, -0.177), (3.916, -2.385, 0.2875), (3.405, -3.009, -0.177), (3.405, -3.009, 0.2875), (2.781, -3.521, -0.177), (2.781, -3.521, 0.2875), (2.07, -3.901, -0.177), (2.07, -3.901, 0.2875), (1.298, -4.135, -0.177), (1.298, -4.135, 0.2875), (0.4953, -4.214, -0.177), (0.4953, -4.214, 0.2875), (-0.3074, -4.135, -0.177), (-0.3074, -4.135, 0.2875), (-1.079, -3.901, -0.177), (-1.079, -3.901, 0.2875), (-1.791, -3.521, -0.177), (-1.791, -3.521, 0.2875), (-2.414, -3.009, -0.177), (-2.414, -3.009, 0.2875), (-2.926, -2.385, -0.177), (-2.926, -2.385, 0.2875), (-3.306, -1.674, -0.177), (-3.306, -1.674, 0.2875), (-3.54, -0.9023, -0.177), (-3.54, -0.9023, 0.2875), (-3.619, -0.09963, -0.177), (-3.619, -0.09963, 0.2875), (-3.54, 0.703, -0.177), (-3.54, 0.703, 0.2875), (-3.306, 1.475, -0.177), (-3.306, 1.475, 0.2875), (-2.926, 2.186, -0.177), (-2.926, 2.186, 0.2875), (-2.414, 2.81, -0.177), (-2.414, 2.81, 0.2875), (-1.791, 3.321, -0.177), (-1.791, 3.321, 0.2875), (-1.079, 3.702, -0.177), (-1.079, 3.702, 0.2875), (-0.3074, 3.936, -0.177), (-0.3074, 3.936, 0.2875)], [], [(0, 1, 3, 2), (2, 3, 5, 4), (4, 5, 7, 6), (6, 7, 9, 8), (8, 9, 11, 10), (10, 11, 13, 12), (12, 13, 15, 14), (14, 15, 17, 16), (16, 17, 19, 18), (18, 19, 21, 20), (20, 21, 23, 22), (22, 23, 25, 24), (24, 25, 27, 26), (26, 27, 29, 28), (28, 29, 31, 30), (30, 31, 33, 32), (32, 33, 35, 34), (34, 35, 37, 36), (36, 37, 39, 38), (38, 39, 41, 40), (40, 41, 43, 42), (42, 43, 45, 44), (44, 45, 47, 46), (46, 47, 49, 48), (48, 49, 51, 50), (50, 51, 53, 52), (52, 53, 55, 54), (54, 55, 57, 56), (56, 57, 59, 58), (58, 59, 61, 60), (3, 1, 63, 61, 59, 57, 55, 53, 51, 49, 47, 45, 43, 41, 39, 37, 35, 33, 31, 29, 27, 25, 23, 21, 19, 17, 15, 13, 11, 9, 7, 5), (60, 61, 63, 62), (62, 63, 1, 0), (0, 2, 4, 6, 8, 10, 12, 14, 16, 18, 20, 22, 24, 26, 28, 30, 32, 34, 36, 38, 40, 42, 44, 46, 48, 50, 52, 54, 56, 58, 60, 62)])
_uv = me_cylinder.uv_layers.new(name='UVMap')
_uv.uv.foreach_set('vector', [1.0, 0.5, 1.0, 1.0, 0.9688, 1.0, 0.9688, 0.5, 0.9688, 0.5, 0.9688, 1.0, 0.9375, 1.0, 0.9375, 0.5, 0.9375, 0.5, 0.9375, 1.0, 0.9062, 1.0, 0.9062, 0.5, 0.9062, 0.5, 0.9062, 1.0, 0.875, 1.0, 0.875, 0.5, 0.875, 0.5, 0.875, 1.0, 0.8438, 1.0, 0.8438, 0.5, 0.8438, 0.5, 0.8438, 1.0, 0.8125, 1.0, 0.8125, 0.5, 0.8125, 0.5, 0.8125, 1.0, 0.7812, 1.0, 0.7812, 0.5, 0.7812, 0.5, 0.7812, 1.0, 0.75, 1.0, 0.75, 0.5, 0.75, 0.5, 0.75, 1.0, 0.7188, 1.0, 0.7188, 0.5, 0.7188, 0.5, 0.7188, 1.0, 0.6875, 1.0, 0.6875, 0.5, 0.6875, 0.5, 0.6875, 1.0, 0.6562, 1.0, 0.6562, 0.5, 0.6562, 0.5, 0.6562, 1.0, 0.625, 1.0, 0.625, 0.5, 0.625, 0.5, 0.625, 1.0, 0.5938, 1.0, 0.5938, 0.5, 0.5938, 0.5, 0.5938, 1.0, 0.5625, 1.0, 0.5625, 0.5, 0.5625, 0.5, 0.5625, 1.0, 0.5312, 1.0, 0.5312, 0.5, 0.5312, 0.5, 0.5312, 1.0, 0.5, 1.0, 0.5, 0.5, 0.5, 0.5, 0.5, 1.0, 0.4688, 1.0, 0.4688, 0.5, 0.4688, 0.5, 0.4688, 1.0, 0.4375, 1.0, 0.4375, 0.5, 0.4375, 0.5, 0.4375, 1.0, 0.4062, 1.0, 0.4062, 0.5, 0.4062, 0.5, 0.4062, 1.0, 0.375, 1.0, 0.375, 0.5, 0.375, 0.5, 0.375, 1.0, 0.3438, 1.0, 0.3438, 0.5, 0.3438, 0.5, 0.3438, 1.0, 0.3125, 1.0, 0.3125, 0.5, 0.3125, 0.5, 0.3125, 1.0, 0.2812, 1.0, 0.2812, 0.5, 0.2812, 0.5, 0.2812, 1.0, 0.25, 1.0, 0.25, 0.5, 0.25, 0.5, 0.25, 1.0, 0.2188, 1.0, 0.2188, 0.5, 0.2188, 0.5, 0.2188, 1.0, 0.1875, 1.0, 0.1875, 0.5, 0.1875, 0.5, 0.1875, 1.0, 0.1562, 1.0, 0.1562, 0.5, 0.1562, 0.5, 0.1562, 1.0, 0.125, 1.0, 0.125, 0.5, 0.125, 0.5, 0.125, 1.0, 0.09375, 1.0, 0.09375, 0.5, 0.09375, 0.5, 0.09375, 1.0, 0.0625, 1.0, 0.0625, 0.5, 0.2968, 0.4854, 0.25, 0.49, 0.2032, 0.4854, 0.1582, 0.4717, 0.1167, 0.4496, 0.08029, 0.4197, 0.05045, 0.3833, 0.02827, 0.3418, 0.01461, 0.2968, 0.01, 0.25, 0.01461, 0.2032, 0.02827, 0.1582, 0.05045, 0.1167, 0.08029, 0.08029, 0.1167, 0.05045, 0.1582, 0.02827, 0.2032, 0.01461, 0.25, 0.01, 0.2968, 0.01461, 0.3418, 0.02827, 0.3833, 0.05045, 0.4197, 0.08029, 0.4496, 0.1167, 0.4717, 0.1582, 0.4854, 0.2032, 0.49, 0.25, 0.4854, 0.2968, 0.4717, 0.3418, 0.4496, 0.3833, 0.4197, 0.4197, 0.3833, 0.4496, 0.3418, 0.4717, 0.0625, 0.5, 0.0625, 1.0, 0.03125, 1.0, 0.03125, 0.5, 0.03125, 0.5, 0.03125, 1.0, 0.0, 1.0, 0.0, 0.5, 0.75, 0.49, 0.7968, 0.4854, 0.8418, 0.4717, 0.8833, 0.4496, 0.9197, 0.4197, 0.9496, 0.3833, 0.9717, 0.3418, 0.9854, 0.2968, 0.99, 0.25, 0.9854, 0.2032, 0.9717, 0.1582, 0.9496, 0.1167, 0.9197, 0.08029, 0.8833, 0.05045, 0.8418, 0.02827, 0.7968, 0.01461, 0.75, 0.01, 0.7032, 0.01461, 0.6582, 0.02827, 0.6167, 0.05045, 0.5803, 0.08029, 0.5504, 0.1167, 0.5283, 0.1582, 0.5146, 0.2032, 0.51, 0.25, 0.5146, 0.2968, 0.5283, 0.3418, 0.5504, 0.3833, 0.5803, 0.4197, 0.6167, 0.4496, 0.6582, 0.4717, 0.7032, 0.4854])
me_cylinder.materials.append(mat_tomate_material)
me_cylinder.update()

# ---- objects
ob_point = bpy.data.objects.new('Point', light_point)
ob_cube = bpy.data.objects.new('Cube', me_cube)
ob_cube_001 = bpy.data.objects.new('Cube.001', me_cube_001)
ob_plane = bpy.data.objects.new('Plane', me_plane)
ob_cube_002 = bpy.data.objects.new('Cube.002', me_cube_003)
ob_cube_003 = bpy.data.objects.new('Cube.003', me_cube_004)
ob_cube_004 = bpy.data.objects.new('Cube.004', me_cube_005)
ob_cube_005 = bpy.data.objects.new('Cube.005', me_cube_006)
ob_cube_006 = bpy.data.objects.new('Cube.006', me_cube_009)
ob_point_001 = bpy.data.objects.new('Point.001', light_point_001)
ob_cylinder = bpy.data.objects.new('Cylinder', me_cylinder)

# ---- transforms, parenting, visibility, modifiers, constraints
ob_point.location = (3.758, 14.0, 8.936)
ob_cube.location = (0.0, 0.0, 0.07846)
_m = ob_cube.modifiers.new('Subdivision', 'SUBSURF')
_m.levels = 4
ob_cube_001.location = (0.0, 0.0, 1.79)
_m = ob_cube_001.modifiers.new('Subdivision', 'SUBSURF')
_m.levels = 4
ob_plane.location = (0.397, 0.0, 0.1338)
ob_plane.scale = (1.0, 1.0, 0.9981)
_m = ob_plane.modifiers.new('Solidify', 'SOLIDIFY')
_m.thickness = 0.129
_m = ob_plane.modifiers.new('Auto Smooth', 'NODES')
_m.node_group = ng_auto_smooth
_gi = [s.identifier for s in ng_auto_smooth.interface.items_tree if s.item_type == 'SOCKET' and s.in_out == 'INPUT']
_m[_gi[1]] = 0.5236  # Angle
ob_cube_002.location = (0.0, 0.0, 0.07846)
_m = ob_cube_002.modifiers.new('Subdivision', 'SUBSURF')
_m.levels = 4
ob_cube_003.location = (0.0, 0.0, 0.07846)
_m = ob_cube_003.modifiers.new('Subdivision', 'SUBSURF')
_m.levels = 4
ob_cube_004.location = (0.0, 0.0, 0.07846)
_m = ob_cube_004.modifiers.new('Subdivision', 'SUBSURF')
_m.levels = 4
ob_cube_005.location = (0.0, 0.0, 0.07846)
_m = ob_cube_005.modifiers.new('Subdivision', 'SUBSURF')
_m.levels = 4
ob_cube_006.location = (0.0, 0.08679, 5.226)
ob_cube_006.rotation_euler = (3.142, 0.0, 0.0)
ob_cube_006.scale = (1.0, 0.9917, 1.0)
_m = ob_cube_006.modifiers.new('Subdivision', 'SUBSURF')
_m.levels = 4
ob_point_001.location = (-3.923, -19.4, 16.97)
ob_cylinder.location = (-0.06997, 0.02361, 3.236)

# ---- collection membership
col_collection.objects.link(ob_point)
col_collection.objects.link(ob_cube)
col_collection.objects.link(ob_cube_001)
col_collection.objects.link(ob_plane)
col_collection.objects.link(ob_cube_002)
col_collection.objects.link(ob_cube_003)
col_collection.objects.link(ob_cube_004)
col_collection.objects.link(ob_cube_005)
col_collection.objects.link(ob_cube_006)
col_collection.objects.link(ob_point_001)
col_collection.objects.link(ob_cylinder)

# ---- scene / render settings (as saved in the file)
scene.frame_start = 1; scene.frame_end = 250; scene.frame_set(76)
scene.render.engine = 'BLENDER_EEVEE_NEXT'
scene.cycles.sampling_pattern = 'TABULATED_SOBOL'
scene.view_settings.view_transform = 'Filmic'
bpy.context.view_layer.update()

# ---- added for rendering (the .blend has no active camera): camera
cam_auto = bpy.data.cameras.new('AutoCamera')
cam_auto.lens = 50.0
cam_auto.sensor_width = 36.0
cam_auto.clip_end = 1000.0
ob_auto_camera = bpy.data.objects.new('AutoCamera', cam_auto)
scene.collection.objects.link(ob_auto_camera)
ob_auto_camera.location = (14.5897, -17.084, 14.378)
ob_auto_camera.rotation_euler = (1.09748, -7.21219e-08, 0.694738)
scene.camera = ob_auto_camera
bpy.context.view_layer.update()
